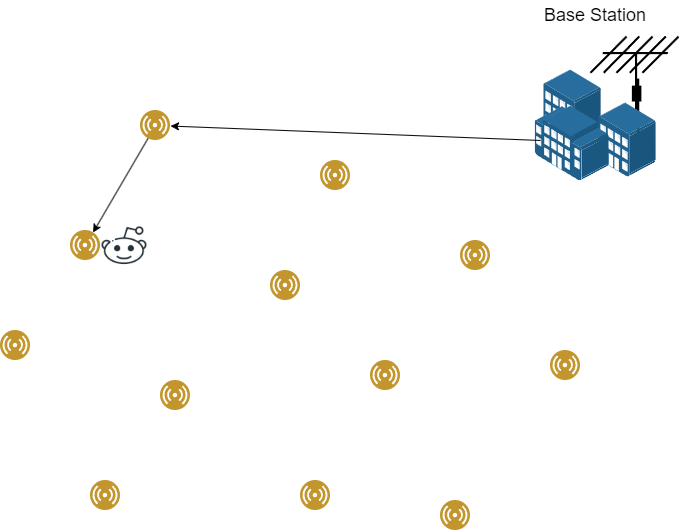

The diagram above was exported from draw.io. Its source (the exported page's mxGraphModel, read from the mxfile embedded in the PNG):
<mxGraphModel dx="1434" dy="1955" grid="1" gridSize="10" guides="1" tooltips="1" connect="1" arrows="1" fold="1" page="1" pageScale="1" pageWidth="827" pageHeight="1169" math="0" shadow="0">
  <root>
    <mxCell id="0" />
    <mxCell id="1" parent="0" />
    <mxCell id="oh7KCgj08M4fKJVHvB2X-18" value="" style="shape=mxgraph.cisco.wireless.antenna;sketch=0;html=1;pointerEvents=1;dashed=0;fillColor=#036897;strokeColor=#ffffff;strokeWidth=2;verticalLabelPosition=bottom;verticalAlign=top;align=center;outlineConnect=0;" vertex="1" parent="1">
      <mxGeometry x="700" y="-24" width="88" height="104" as="geometry" />
    </mxCell>
    <mxCell id="oh7KCgj08M4fKJVHvB2X-1" value="" style="image;aspect=fixed;perimeter=ellipsePerimeter;html=1;align=center;shadow=0;dashed=0;fontColor=#4277BB;labelBackgroundColor=default;fontSize=12;spacingTop=3;image=img/lib/ibm/users/sensor.svg;" vertex="1" parent="1">
      <mxGeometry x="110" y="270" width="30" height="30" as="geometry" />
    </mxCell>
    <mxCell id="oh7KCgj08M4fKJVHvB2X-3" value="" style="image;aspect=fixed;perimeter=ellipsePerimeter;html=1;align=center;shadow=0;dashed=0;fontColor=#4277BB;labelBackgroundColor=default;fontSize=12;spacingTop=3;image=img/lib/ibm/users/sensor.svg;" vertex="1" parent="1">
      <mxGeometry x="180" y="170" width="30" height="30" as="geometry" />
    </mxCell>
    <mxCell id="oh7KCgj08M4fKJVHvB2X-4" value="" style="image;aspect=fixed;perimeter=ellipsePerimeter;html=1;align=center;shadow=0;dashed=0;fontColor=#4277BB;labelBackgroundColor=default;fontSize=12;spacingTop=3;image=img/lib/ibm/users/sensor.svg;" vertex="1" parent="1">
      <mxGeometry x="270" y="320" width="30" height="30" as="geometry" />
    </mxCell>
    <mxCell id="oh7KCgj08M4fKJVHvB2X-5" value="" style="image;aspect=fixed;perimeter=ellipsePerimeter;html=1;align=center;shadow=0;dashed=0;fontColor=#4277BB;labelBackgroundColor=default;fontSize=12;spacingTop=3;image=img/lib/ibm/users/sensor.svg;" vertex="1" parent="1">
      <mxGeometry x="200" y="420" width="30" height="30" as="geometry" />
    </mxCell>
    <mxCell id="oh7KCgj08M4fKJVHvB2X-6" value="" style="image;aspect=fixed;perimeter=ellipsePerimeter;html=1;align=center;shadow=0;dashed=0;fontColor=#4277BB;labelBackgroundColor=default;fontSize=12;spacingTop=3;image=img/lib/ibm/users/sensor.svg;" vertex="1" parent="1">
      <mxGeometry x="410" y="420" width="30" height="30" as="geometry" />
    </mxCell>
    <mxCell id="oh7KCgj08M4fKJVHvB2X-7" value="" style="image;aspect=fixed;perimeter=ellipsePerimeter;html=1;align=center;shadow=0;dashed=0;fontColor=#4277BB;labelBackgroundColor=default;fontSize=12;spacingTop=3;image=img/lib/ibm/users/sensor.svg;imageBackground=default;" vertex="1" parent="1">
      <mxGeometry x="380" y="210" width="30" height="30" as="geometry" />
    </mxCell>
    <mxCell id="oh7KCgj08M4fKJVHvB2X-8" value="" style="image;aspect=fixed;perimeter=ellipsePerimeter;html=1;align=center;shadow=0;dashed=0;fontColor=#4277BB;labelBackgroundColor=default;fontSize=12;spacingTop=3;image=img/lib/ibm/users/sensor.svg;imageBackground=default;" vertex="1" parent="1">
      <mxGeometry x="480" y="300" width="30" height="30" as="geometry" />
    </mxCell>
    <mxCell id="oh7KCgj08M4fKJVHvB2X-9" value="" style="image;aspect=fixed;perimeter=ellipsePerimeter;html=1;align=center;shadow=0;dashed=0;fontColor=#4277BB;labelBackgroundColor=default;fontSize=12;spacingTop=3;image=img/lib/ibm/users/sensor.svg;imageBackground=default;" vertex="1" parent="1">
      <mxGeometry x="550" y="440" width="30" height="30" as="geometry" />
    </mxCell>
    <mxCell id="oh7KCgj08M4fKJVHvB2X-10" value="" style="image;aspect=fixed;perimeter=ellipsePerimeter;html=1;align=center;shadow=0;dashed=0;fontColor=#4277BB;labelBackgroundColor=default;fontSize=12;spacingTop=3;image=img/lib/ibm/users/sensor.svg;imageBackground=default;" vertex="1" parent="1">
      <mxGeometry x="660" y="290" width="30" height="30" as="geometry" />
    </mxCell>
    <mxCell id="oh7KCgj08M4fKJVHvB2X-11" value="" style="image;aspect=fixed;perimeter=ellipsePerimeter;html=1;align=center;shadow=0;dashed=0;fontColor=#4277BB;labelBackgroundColor=default;fontSize=12;spacingTop=3;image=img/lib/ibm/users/sensor.svg;imageBackground=default;" vertex="1" parent="1">
      <mxGeometry x="430" y="100" width="30" height="30" as="geometry" />
    </mxCell>
    <mxCell id="oh7KCgj08M4fKJVHvB2X-12" value="" style="image;aspect=fixed;perimeter=ellipsePerimeter;html=1;align=center;shadow=0;dashed=0;fontColor=#4277BB;labelBackgroundColor=default;fontSize=12;spacingTop=3;image=img/lib/ibm/users/sensor.svg;imageBackground=default;" vertex="1" parent="1">
      <mxGeometry x="570" y="180" width="30" height="30" as="geometry" />
    </mxCell>
    <mxCell id="oh7KCgj08M4fKJVHvB2X-13" value="" style="image;aspect=fixed;perimeter=ellipsePerimeter;html=1;align=center;shadow=0;dashed=0;fontColor=#4277BB;labelBackgroundColor=default;fontSize=12;spacingTop=3;image=img/lib/ibm/users/sensor.svg;imageBackground=default;" vertex="1" parent="1">
      <mxGeometry x="250" y="50" width="30" height="30" as="geometry" />
    </mxCell>
    <mxCell id="oh7KCgj08M4fKJVHvB2X-16" value="" style="image;points=[];aspect=fixed;html=1;align=center;shadow=0;dashed=0;image=img/lib/allied_telesis/buildings/Building_Cluster.svg;" vertex="1" parent="1">
      <mxGeometry x="644.4" y="9.5" width="121.2" height="111" as="geometry" />
    </mxCell>
    <mxCell id="oh7KCgj08M4fKJVHvB2X-23" value="&lt;font style=&quot;font-size: 18px;&quot;&gt;Base Station&lt;/font&gt;" style="text;html=1;strokeColor=none;fillColor=none;align=center;verticalAlign=middle;whiteSpace=wrap;rounded=0;" vertex="1" parent="1">
      <mxGeometry x="645" y="-60" width="120" height="30" as="geometry" />
    </mxCell>
    <mxCell id="oh7KCgj08M4fKJVHvB2X-42" value="" style="shape=image;html=1;verticalAlign=top;verticalLabelPosition=bottom;labelBackgroundColor=#ffffff;imageAspect=0;aspect=fixed;image=https://cdn4.iconfinder.com/data/icons/social-media-and-logos-12/32/Logo_reddit_robot-128.png" vertex="1" parent="1">
      <mxGeometry x="210" y="162" width="48" height="48" as="geometry" />
    </mxCell>
    <mxCell id="oh7KCgj08M4fKJVHvB2X-45" value="" style="endArrow=classic;html=1;rounded=0;exitX=0.046;exitY=0.635;exitDx=0;exitDy=0;exitPerimeter=0;" edge="1" parent="1" source="oh7KCgj08M4fKJVHvB2X-16" target="oh7KCgj08M4fKJVHvB2X-13">
      <mxGeometry width="50" height="50" relative="1" as="geometry">
        <mxPoint x="390" y="270" as="sourcePoint" />
        <mxPoint x="440" y="220" as="targetPoint" />
      </mxGeometry>
    </mxCell>
    <mxCell id="oh7KCgj08M4fKJVHvB2X-47" value="" style="endArrow=classic;html=1;rounded=0;" edge="1" parent="1" source="oh7KCgj08M4fKJVHvB2X-13" target="oh7KCgj08M4fKJVHvB2X-3">
      <mxGeometry width="50" height="50" relative="1" as="geometry">
        <mxPoint x="660" y="90" as="sourcePoint" />
        <mxPoint x="290" y="76" as="targetPoint" />
      </mxGeometry>
    </mxCell>
  </root>
</mxGraphModel>